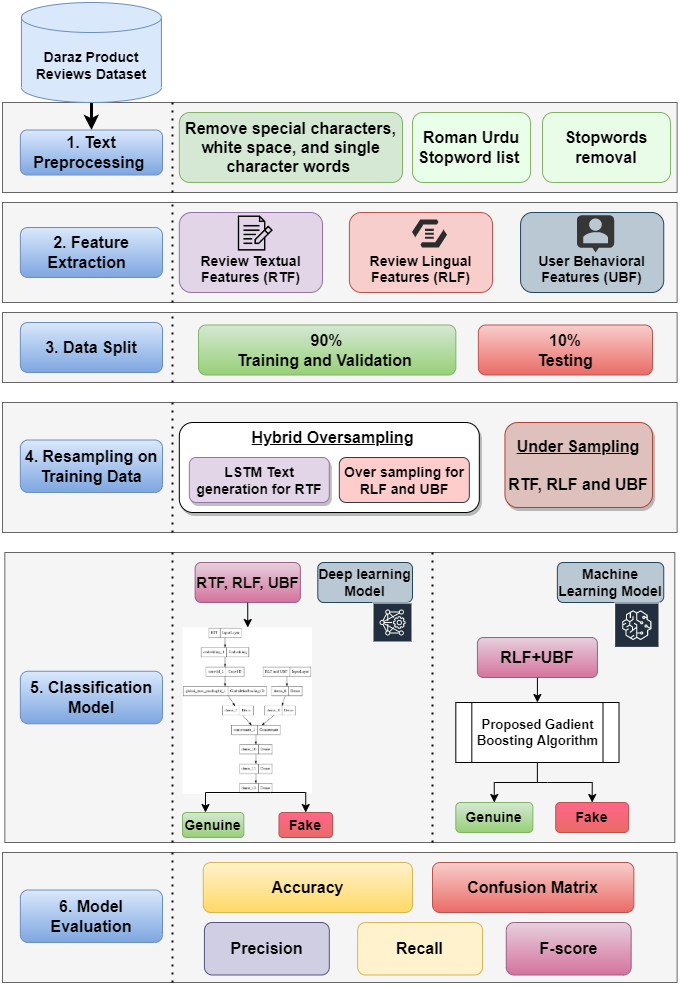

The diagram above was exported from draw.io. Its source (the exported page's mxGraphModel, read from the mxfile embedded in the PNG):
<mxGraphModel dx="978" dy="1680" grid="1" gridSize="10" guides="1" tooltips="1" connect="1" arrows="1" fold="1" page="1" pageScale="1" pageWidth="850" pageHeight="1100" math="0" shadow="0">
  <root>
    <mxCell id="0" />
    <mxCell id="1" parent="0" />
    <mxCell id="YZ-Pv5noSzjTjTAXZBlO-9" value="" style="rounded=0;whiteSpace=wrap;html=1;fontSize=14;fillColor=#f5f5f5;fontColor=#333333;strokeColor=#666666;" parent="1" vertex="1">
      <mxGeometry x="100" y="380" width="674.62" height="130" as="geometry" />
    </mxCell>
    <mxCell id="ZTLQqisoM64XqBOIMeds-57" value="" style="rounded=0;whiteSpace=wrap;html=1;fontSize=14;fillColor=#f5f5f5;fontColor=#333333;strokeColor=#666666;" parent="1" vertex="1">
      <mxGeometry x="100" y="180" width="674.62" height="100" as="geometry" />
    </mxCell>
    <mxCell id="ZTLQqisoM64XqBOIMeds-33" value="&lt;b&gt;&lt;br&gt;&lt;br&gt;Review Textual Features (RTF)&lt;br&gt;&lt;/b&gt;" style="rounded=1;whiteSpace=wrap;html=1;fontSize=14;fillColor=#e1d5e7;strokeColor=#9673a6;align=center;" parent="1" vertex="1">
      <mxGeometry x="276.82" y="190" width="143.18" height="80" as="geometry" />
    </mxCell>
    <mxCell id="XBep591YDZqt0PSVeFgJ-12" value="" style="rounded=0;whiteSpace=wrap;html=1;fontSize=14;fillColor=#f5f5f5;fontColor=#333333;strokeColor=#666666;" parent="1" vertex="1">
      <mxGeometry x="100" y="80" width="674.62" height="90" as="geometry" />
    </mxCell>
    <mxCell id="XBep591YDZqt0PSVeFgJ-123" value="" style="rounded=1;whiteSpace=wrap;html=1;fontSize=16;shadow=1;" parent="1" vertex="1">
      <mxGeometry x="276.82" y="400" width="300" height="90" as="geometry" />
    </mxCell>
    <mxCell id="XBep591YDZqt0PSVeFgJ-72" value="" style="edgeStyle=orthogonalEdgeStyle;rounded=0;orthogonalLoop=1;jettySize=auto;html=1;fontSize=14;strokeWidth=3;" parent="1" source="XBep591YDZqt0PSVeFgJ-2" target="XBep591YDZqt0PSVeFgJ-13" edge="1">
      <mxGeometry relative="1" as="geometry" />
    </mxCell>
    <mxCell id="XBep591YDZqt0PSVeFgJ-2" value="&lt;b&gt;&lt;font style=&quot;font-size: 14px&quot;&gt;Daraz Product Reviews Dataset&lt;/font&gt;&lt;/b&gt;" style="shape=cylinder3;whiteSpace=wrap;html=1;boundedLbl=1;backgroundOutline=1;size=15;fillColor=#dae8fc;strokeColor=#6c8ebf;" parent="1" vertex="1">
      <mxGeometry x="118.94" y="-20" width="140" height="100" as="geometry" />
    </mxCell>
    <mxCell id="XBep591YDZqt0PSVeFgJ-13" value="&lt;font style=&quot;&quot;&gt;&lt;b style=&quot;font-size: 16px;&quot;&gt;1. Text &lt;/b&gt;&lt;span style=&quot;font-size: 16px;&quot;&gt;&lt;b&gt;Preprocessing&lt;/b&gt;&lt;/span&gt;&lt;b style=&quot;font-size: 16px;&quot;&gt;&amp;nbsp;&lt;/b&gt;&lt;/font&gt;" style="rounded=1;whiteSpace=wrap;html=1;fontSize=14;fillColor=#dae8fc;strokeColor=#6c8ebf;gradientColor=#7ea6e0;align=center;" parent="1" vertex="1">
      <mxGeometry x="117.88" y="107.5" width="142.12" height="45" as="geometry" />
    </mxCell>
    <mxCell id="XBep591YDZqt0PSVeFgJ-27" value="&lt;font&gt;&lt;span style=&quot;font-weight: bold&quot;&gt;&lt;font style=&quot;font-size: 14px;&quot;&gt;LSTM Text generation for RTF&lt;/font&gt;&lt;/span&gt;&lt;br&gt;&lt;div style=&quot;font-size: 12px ; text-align: left&quot;&gt;&lt;/div&gt;&lt;/font&gt;" style="rounded=1;whiteSpace=wrap;html=1;align=center;fillColor=#e1d5e7;strokeColor=#9673a6;shadow=1;" parent="1" vertex="1">
      <mxGeometry x="286.82" y="435" width="140" height="45" as="geometry" />
    </mxCell>
    <mxCell id="XBep591YDZqt0PSVeFgJ-29" value="&lt;b&gt;&lt;font style=&quot;font-size: 14px&quot;&gt;Over sampling for RLF and UBF&lt;/font&gt;&lt;/b&gt;" style="rounded=1;whiteSpace=wrap;html=1;fillColor=#ffcccc;strokeColor=#36393d;" parent="1" vertex="1">
      <mxGeometry x="436.82" y="435" width="130" height="45" as="geometry" />
    </mxCell>
    <mxCell id="ZTLQqisoM64XqBOIMeds-14" value="&lt;span style=&quot;font-size: 16px;&quot;&gt;&lt;b&gt;Roman Urdu Stopword list&amp;nbsp;&lt;/b&gt;&lt;/span&gt;" style="rounded=1;whiteSpace=wrap;html=1;fontSize=14;fillColor=#EAFFE9;strokeColor=#82b366;align=center;" parent="1" vertex="1">
      <mxGeometry x="510" y="90" width="118.06" height="70" as="geometry" />
    </mxCell>
    <mxCell id="ZTLQqisoM64XqBOIMeds-16" value="&lt;span style=&quot;font-size: 16px;&quot;&gt;&lt;b&gt;Stopwords removal&lt;/b&gt;&lt;/span&gt;" style="rounded=1;whiteSpace=wrap;html=1;fontSize=14;fillColor=#E8FCE7;strokeColor=#82b366;align=center;" parent="1" vertex="1">
      <mxGeometry x="640" y="90" width="128.06" height="70" as="geometry" />
    </mxCell>
    <mxCell id="ZTLQqisoM64XqBOIMeds-19" value="&lt;span style=&quot;font-size: 16px;&quot;&gt;&lt;b&gt;Remove special characters, white space, and single character words&amp;nbsp;&lt;/b&gt;&lt;/span&gt;" style="rounded=1;whiteSpace=wrap;html=1;fontSize=14;fillColor=#d5e8d4;strokeColor=#82b366;align=center;" parent="1" vertex="1">
      <mxGeometry x="276.82" y="90" width="223.18" height="70" as="geometry" />
    </mxCell>
    <mxCell id="ZTLQqisoM64XqBOIMeds-44" value="&lt;font style=&quot;&quot;&gt;&lt;b style=&quot;font-size: 16px;&quot;&gt;2. Feature Extraction&amp;nbsp;&lt;/b&gt;&lt;b style=&quot;font-size: 16px;&quot;&gt;&amp;nbsp;&lt;/b&gt;&lt;/font&gt;" style="rounded=1;whiteSpace=wrap;html=1;fontSize=14;fillColor=#dae8fc;strokeColor=#6c8ebf;gradientColor=#7ea6e0;align=center;" parent="1" vertex="1">
      <mxGeometry x="117.88" y="205" width="142.12" height="50" as="geometry" />
    </mxCell>
    <mxCell id="ZTLQqisoM64XqBOIMeds-64" value="&lt;b&gt;&lt;br&gt;&lt;br&gt;Review Lingual Features (RLF)&lt;br&gt;&lt;/b&gt;" style="rounded=1;whiteSpace=wrap;html=1;fontSize=14;fillColor=#f8cecc;strokeColor=#b85450;align=center;" parent="1" vertex="1">
      <mxGeometry x="446.87" y="190" width="143.18" height="80" as="geometry" />
    </mxCell>
    <mxCell id="ZTLQqisoM64XqBOIMeds-66" value="&lt;b&gt;&lt;br&gt;&lt;br&gt;User Behavioral Features (UBF)&lt;br&gt;&lt;/b&gt;" style="rounded=1;whiteSpace=wrap;html=1;fontSize=14;fillColor=#bac8d3;strokeColor=#23445d;align=center;" parent="1" vertex="1">
      <mxGeometry x="618.06" y="190" width="143.18" height="80" as="geometry" />
    </mxCell>
    <mxCell id="YZ-Pv5noSzjTjTAXZBlO-1" value="" style="rounded=0;whiteSpace=wrap;html=1;fontSize=14;fillColor=#f5f5f5;fontColor=#333333;strokeColor=#666666;" parent="1" vertex="1">
      <mxGeometry x="100" y="290" width="674.62" height="70" as="geometry" />
    </mxCell>
    <mxCell id="YZ-Pv5noSzjTjTAXZBlO-2" value="&lt;font style=&quot;&quot;&gt;&lt;b style=&quot;font-size: 16px;&quot;&gt;3. Data Split&lt;/b&gt;&lt;/font&gt;" style="rounded=1;whiteSpace=wrap;html=1;fontSize=14;fillColor=#dae8fc;strokeColor=#6c8ebf;gradientColor=#7ea6e0;align=center;" parent="1" vertex="1">
      <mxGeometry x="117.88" y="300" width="142.12" height="50" as="geometry" />
    </mxCell>
    <mxCell id="YZ-Pv5noSzjTjTAXZBlO-3" value="" style="dashed=0;aspect=fixed;verticalLabelPosition=bottom;verticalAlign=top;align=center;shape=mxgraph.gmdl.chat;strokeColor=none;fillColor=#363636;shadow=0;sketch=0;" parent="1" vertex="1">
      <mxGeometry x="674.47" y="192.83" width="37.17" height="37.17" as="geometry" />
    </mxCell>
    <mxCell id="YZ-Pv5noSzjTjTAXZBlO-4" value="&lt;b style=&quot;font-size: 16px;&quot;&gt;90%&lt;br&gt;Training and Validation&amp;nbsp;&lt;br&gt;&lt;/b&gt;" style="rounded=1;whiteSpace=wrap;html=1;fontSize=14;fillColor=#d5e8d4;strokeColor=#82b366;align=center;gradientColor=#97d077;" parent="1" vertex="1">
      <mxGeometry x="296" y="302.5" width="257.32" height="50" as="geometry" />
    </mxCell>
    <mxCell id="YZ-Pv5noSzjTjTAXZBlO-5" value="&lt;b style=&quot;font-size: 16px;&quot;&gt;10%&lt;br&gt;Testing&lt;br&gt;&lt;/b&gt;" style="rounded=1;whiteSpace=wrap;html=1;fontSize=14;fillColor=#f8cecc;strokeColor=#b85450;align=center;gradientColor=#ea6b66;" parent="1" vertex="1">
      <mxGeometry x="575.86" y="302.5" width="174.14" height="50" as="geometry" />
    </mxCell>
    <mxCell id="YZ-Pv5noSzjTjTAXZBlO-7" value="&lt;b&gt;&lt;font style=&quot;font-size: 16px;&quot;&gt;&lt;u&gt;Hybrid Oversampling&lt;/u&gt;&lt;/font&gt;&lt;/b&gt;" style="text;html=1;resizable=0;autosize=1;align=center;verticalAlign=middle;points=[];fillColor=none;strokeColor=none;rounded=0;shadow=1;fontSize=16;" parent="1" vertex="1">
      <mxGeometry x="335.09999999999997" y="400" width="190" height="30" as="geometry" />
    </mxCell>
    <mxCell id="YZ-Pv5noSzjTjTAXZBlO-8" value="&lt;b style=&quot;&quot;&gt;&lt;font style=&quot;font-size: 16px;&quot;&gt;&lt;u&gt;Under Sampling&lt;br&gt;&lt;/u&gt;&lt;br&gt;RTF, RLF and UBF&lt;br&gt;&lt;/font&gt;&lt;/b&gt;" style="rounded=1;whiteSpace=wrap;html=1;fontSize=16;shadow=1;fillColor=#DEC1BD;strokeColor=#ae4132;" parent="1" vertex="1">
      <mxGeometry x="602.45" y="400" width="147.54" height="85" as="geometry" />
    </mxCell>
    <mxCell id="YZ-Pv5noSzjTjTAXZBlO-10" value="&lt;font style=&quot;&quot;&gt;&lt;b style=&quot;font-size: 16px;&quot;&gt;4. Resampling on Training Data&lt;/b&gt;&lt;/font&gt;" style="rounded=1;whiteSpace=wrap;html=1;fontSize=14;fillColor=#dae8fc;strokeColor=#6c8ebf;gradientColor=#7ea6e0;align=center;" parent="1" vertex="1">
      <mxGeometry x="117.88" y="417.5" width="142.12" height="52.5" as="geometry" />
    </mxCell>
    <mxCell id="YZ-Pv5noSzjTjTAXZBlO-13" value="" style="rounded=0;whiteSpace=wrap;html=1;fontSize=14;fillColor=#f5f5f5;fontColor=#333333;strokeColor=#666666;" parent="1" vertex="1">
      <mxGeometry x="102.31" y="530" width="670" height="290" as="geometry" />
    </mxCell>
    <mxCell id="YZ-Pv5noSzjTjTAXZBlO-14" value="&lt;font style=&quot;&quot;&gt;&lt;b style=&quot;font-size: 16px;&quot;&gt;5. Classification Model&lt;/b&gt;&lt;/font&gt;" style="rounded=1;whiteSpace=wrap;html=1;fontSize=14;fillColor=#dae8fc;strokeColor=#6c8ebf;gradientColor=#7ea6e0;align=center;" parent="1" vertex="1">
      <mxGeometry x="117.88" y="648.75" width="142.12" height="52.5" as="geometry" />
    </mxCell>
    <mxCell id="YZ-Pv5noSzjTjTAXZBlO-15" value="" style="rounded=0;whiteSpace=wrap;html=1;fontSize=14;fillColor=#f5f5f5;fontColor=#333333;strokeColor=#666666;" parent="1" vertex="1">
      <mxGeometry x="100" y="830" width="674.62" height="130" as="geometry" />
    </mxCell>
    <mxCell id="YZ-Pv5noSzjTjTAXZBlO-16" value="&lt;font style=&quot;&quot;&gt;&lt;b style=&quot;font-size: 16px;&quot;&gt;6. Model Evaluation&lt;/b&gt;&lt;/font&gt;" style="rounded=1;whiteSpace=wrap;html=1;fontSize=14;fillColor=#dae8fc;strokeColor=#6c8ebf;gradientColor=#7ea6e0;align=center;" parent="1" vertex="1">
      <mxGeometry x="117.88" y="867.5" width="142.12" height="52.5" as="geometry" />
    </mxCell>
    <mxCell id="YZ-Pv5noSzjTjTAXZBlO-17" value="&lt;b style=&quot;font-size: 16px;&quot;&gt;Accuracy&lt;br&gt;&lt;/b&gt;" style="rounded=1;whiteSpace=wrap;html=1;fontSize=14;fillColor=#fff2cc;strokeColor=#d6b656;align=center;gradientColor=#ffd966;" parent="1" vertex="1">
      <mxGeometry x="300.77" y="840" width="209.23" height="50" as="geometry" />
    </mxCell>
    <mxCell id="YZ-Pv5noSzjTjTAXZBlO-18" value="&lt;b style=&quot;font-size: 16px;&quot;&gt;Confusion Matrix&lt;br&gt;&lt;/b&gt;" style="rounded=1;whiteSpace=wrap;html=1;fontSize=14;fillColor=#f8cecc;strokeColor=#b85450;align=center;gradientColor=#ea6b66;" parent="1" vertex="1">
      <mxGeometry x="530" y="840" width="201.35" height="50" as="geometry" />
    </mxCell>
    <mxCell id="YZ-Pv5noSzjTjTAXZBlO-20" value="&lt;b style=&quot;font-size: 16px;&quot;&gt;Recall&lt;br&gt;&lt;/b&gt;" style="rounded=1;whiteSpace=wrap;html=1;fontSize=14;fillColor=#fff2cc;strokeColor=#d6b656;align=center;" parent="1" vertex="1">
      <mxGeometry x="455.15" y="900" width="124.9" height="52.5" as="geometry" />
    </mxCell>
    <mxCell id="YZ-Pv5noSzjTjTAXZBlO-22" value="&lt;b style=&quot;font-size: 16px;&quot;&gt;F-score&lt;br&gt;&lt;/b&gt;" style="rounded=1;whiteSpace=wrap;html=1;fontSize=14;fillColor=#e6d0de;strokeColor=#996185;align=center;gradientColor=#d5739d;" parent="1" vertex="1">
      <mxGeometry x="603.77" y="900" width="124.9" height="52.5" as="geometry" />
    </mxCell>
    <mxCell id="YZ-Pv5noSzjTjTAXZBlO-23" value="&lt;b style=&quot;font-size: 16px;&quot;&gt;Precision&lt;br&gt;&lt;/b&gt;" style="rounded=1;whiteSpace=wrap;html=1;fontSize=14;fillColor=#d0cee2;strokeColor=#56517e;align=center;" parent="1" vertex="1">
      <mxGeometry x="301.92" y="900" width="124.9" height="52.5" as="geometry" />
    </mxCell>
    <mxCell id="IOdPg_Ueup43EacDcn7F-2" value="" style="shape=image;imageAspect=0;aspect=fixed;verticalLabelPosition=bottom;verticalAlign=top;image=data:image/png,(base64 omitted: 46560 chars);" vertex="1" parent="1">
      <mxGeometry x="280.5" y="605" width="129.5" height="167.09" as="geometry" />
    </mxCell>
    <mxCell id="IOdPg_Ueup43EacDcn7F-4" value="Deep learning Model" style="rounded=1;whiteSpace=wrap;html=1;fontSize=14;fontStyle=1;fillColor=#bac8d3;strokeColor=#23445d;" vertex="1" parent="1">
      <mxGeometry x="415.3" y="540" width="94.7" height="40" as="geometry" />
    </mxCell>
    <mxCell id="IOdPg_Ueup43EacDcn7F-6" value="Machine Learning Model" style="rounded=1;whiteSpace=wrap;html=1;fontSize=14;fontStyle=1;fillColor=#bac8d3;strokeColor=#23445d;" vertex="1" parent="1">
      <mxGeometry x="654.86" y="540" width="106.38" height="40" as="geometry" />
    </mxCell>
    <mxCell id="IOdPg_Ueup43EacDcn7F-7" value="&lt;font size=&quot;1&quot; style=&quot;&quot;&gt;&lt;b style=&quot;font-size: 16px;&quot;&gt;RLF+UBF&lt;/b&gt;&lt;/font&gt;" style="rounded=1;whiteSpace=wrap;html=1;fontSize=14;fillColor=#e6d0de;gradientColor=#d5739d;strokeColor=#996185;" vertex="1" parent="1">
      <mxGeometry x="574.91" y="615" width="120" height="40" as="geometry" />
    </mxCell>
    <mxCell id="IOdPg_Ueup43EacDcn7F-8" value="" style="shape=image;html=1;verticalAlign=top;verticalLabelPosition=bottom;labelBackgroundColor=#ffffff;imageAspect=0;aspect=fixed;image=https://cdn2.iconfinder.com/data/icons/essential-web-3/50/edit-document-note-writing-review-128.png;fontSize=16;" vertex="1" parent="1">
      <mxGeometry x="335.09999999999997" y="192.83" width="36.42" height="36.42" as="geometry" />
    </mxCell>
    <mxCell id="IOdPg_Ueup43EacDcn7F-10" value="" style="editableCssRules=.*;shape=image;verticalLabelPosition=bottom;labelBackgroundColor=#ffffff;verticalAlign=top;aspect=fixed;imageAspect=0;image=data:image/svg+xml,(base64 omitted: 704 chars);fontSize=16;" vertex="1" parent="1">
      <mxGeometry x="510" y="197.46" width="34.9" height="27.92" as="geometry" />
    </mxCell>
    <mxCell id="IOdPg_Ueup43EacDcn7F-12" value="" style="sketch=0;outlineConnect=0;fontColor=#232F3E;gradientColor=none;strokeColor=#ffffff;fillColor=#232F3E;dashed=0;verticalLabelPosition=middle;verticalAlign=bottom;align=center;html=1;whiteSpace=wrap;fontSize=10;fontStyle=1;spacing=3;shape=mxgraph.aws4.productIcon;prIcon=mxgraph.aws4.deep_learning_amis;" vertex="1" parent="1">
      <mxGeometry x="470" y="580" width="40" height="25" as="geometry" />
    </mxCell>
    <mxCell id="IOdPg_Ueup43EacDcn7F-13" value="" style="sketch=0;outlineConnect=0;fontColor=#232F3E;gradientColor=none;strokeColor=#ffffff;fillColor=#232F3E;dashed=0;verticalLabelPosition=middle;verticalAlign=bottom;align=center;html=1;whiteSpace=wrap;fontSize=10;fontStyle=1;spacing=3;shape=mxgraph.aws4.productIcon;prIcon=mxgraph.aws4.sagemaker;" vertex="1" parent="1">
      <mxGeometry x="711.64" y="580" width="45.38" height="40" as="geometry" />
    </mxCell>
    <mxCell id="IOdPg_Ueup43EacDcn7F-26" style="edgeStyle=orthogonalEdgeStyle;rounded=0;orthogonalLoop=1;jettySize=auto;html=1;fontSize=16;fontColor=#86B4ED;" edge="1" parent="1" source="IOdPg_Ueup43EacDcn7F-17" target="IOdPg_Ueup43EacDcn7F-23">
      <mxGeometry relative="1" as="geometry" />
    </mxCell>
    <mxCell id="IOdPg_Ueup43EacDcn7F-17" value="&lt;font color=&quot;#000000&quot; style=&quot;font-size: 13px;&quot;&gt;&lt;b&gt;Proposed Gadient Boosting Algorithm&lt;/b&gt;&lt;/font&gt;" style="shape=process;whiteSpace=wrap;html=1;backgroundOutline=1;fontSize=12;fontColor=#86B4ED;fillColor=#FFFFFF;" vertex="1" parent="1">
      <mxGeometry x="553.32" y="680" width="163.18" height="60" as="geometry" />
    </mxCell>
    <mxCell id="IOdPg_Ueup43EacDcn7F-21" value="&lt;font size=&quot;1&quot; style=&quot;&quot;&gt;&lt;span style=&quot;font-size: 15px;&quot;&gt;&lt;b&gt;RTF, RLF, UBF&lt;/b&gt;&lt;/span&gt;&lt;/font&gt;" style="rounded=1;whiteSpace=wrap;html=1;fontSize=14;fillColor=#e6d0de;gradientColor=#d5739d;strokeColor=#996185;" vertex="1" parent="1">
      <mxGeometry x="292.62" y="540" width="105.25" height="40" as="geometry" />
    </mxCell>
    <mxCell id="IOdPg_Ueup43EacDcn7F-23" value="&lt;font size=&quot;1&quot; style=&quot;&quot;&gt;&lt;b style=&quot;font-size: 14px;&quot;&gt;Genuine&lt;/b&gt;&lt;/font&gt;" style="rounded=1;whiteSpace=wrap;html=1;fontSize=14;fillColor=#d5e8d4;gradientColor=#97d077;strokeColor=#82b366;" vertex="1" parent="1">
      <mxGeometry x="553.3199999999999" y="780" width="77.04" height="30" as="geometry" />
    </mxCell>
    <mxCell id="IOdPg_Ueup43EacDcn7F-24" value="&lt;font size=&quot;1&quot; style=&quot;&quot;&gt;&lt;b style=&quot;font-size: 14px;&quot;&gt;Fake&lt;/b&gt;&lt;/font&gt;" style="rounded=1;whiteSpace=wrap;html=1;fontSize=14;fillColor=#FF668A;strokeColor=#b85450;gradientColor=#ea6b66;" vertex="1" parent="1">
      <mxGeometry x="653.2" y="780" width="72.9" height="30" as="geometry" />
    </mxCell>
    <mxCell id="IOdPg_Ueup43EacDcn7F-27" style="edgeStyle=orthogonalEdgeStyle;rounded=0;orthogonalLoop=1;jettySize=auto;html=1;fontSize=16;fontColor=#86B4ED;entryX=0.5;entryY=0;entryDx=0;entryDy=0;" edge="1" parent="1" target="IOdPg_Ueup43EacDcn7F-24">
      <mxGeometry relative="1" as="geometry">
        <mxPoint x="630" y="760" as="sourcePoint" />
        <mxPoint x="597.4000000000001" y="780" as="targetPoint" />
        <Array as="points">
          <mxPoint x="645" y="760" />
          <mxPoint x="690" y="760" />
        </Array>
      </mxGeometry>
    </mxCell>
    <mxCell id="IOdPg_Ueup43EacDcn7F-28" style="edgeStyle=orthogonalEdgeStyle;rounded=0;orthogonalLoop=1;jettySize=auto;html=1;fontSize=16;fontColor=#86B4ED;" edge="1" parent="1" target="IOdPg_Ueup43EacDcn7F-29">
      <mxGeometry relative="1" as="geometry">
        <mxPoint x="358" y="770" as="sourcePoint" />
        <Array as="points">
          <mxPoint x="358" y="770" />
          <mxPoint x="303" y="770" />
        </Array>
      </mxGeometry>
    </mxCell>
    <mxCell id="IOdPg_Ueup43EacDcn7F-29" value="&lt;font size=&quot;1&quot; style=&quot;&quot;&gt;&lt;b style=&quot;font-size: 14px;&quot;&gt;Genuine&lt;/b&gt;&lt;/font&gt;" style="rounded=1;whiteSpace=wrap;html=1;fontSize=14;fillColor=#d5e8d4;gradientColor=#97d077;strokeColor=#82b366;" vertex="1" parent="1">
      <mxGeometry x="280" y="790" width="61.32" height="25" as="geometry" />
    </mxCell>
    <mxCell id="IOdPg_Ueup43EacDcn7F-30" value="&lt;font size=&quot;1&quot; style=&quot;&quot;&gt;&lt;b style=&quot;font-size: 14px;&quot;&gt;Fake&lt;/b&gt;&lt;/font&gt;" style="rounded=1;whiteSpace=wrap;html=1;fontSize=14;fillColor=#FF668A;strokeColor=#b85450;gradientColor=#ea6b66;" vertex="1" parent="1">
      <mxGeometry x="376.46" y="790" width="53.54" height="25" as="geometry" />
    </mxCell>
    <mxCell id="IOdPg_Ueup43EacDcn7F-31" style="edgeStyle=orthogonalEdgeStyle;rounded=0;orthogonalLoop=1;jettySize=auto;html=1;fontSize=16;fontColor=#86B4ED;entryX=0.5;entryY=0;entryDx=0;entryDy=0;" edge="1" parent="1" target="IOdPg_Ueup43EacDcn7F-30">
      <mxGeometry relative="1" as="geometry">
        <mxPoint x="353.26" y="770" as="sourcePoint" />
        <mxPoint x="320.6600000000001" y="790" as="targetPoint" />
        <Array as="points">
          <mxPoint x="368.26" y="770" />
          <mxPoint x="413.26" y="770" />
        </Array>
      </mxGeometry>
    </mxCell>
    <mxCell id="IOdPg_Ueup43EacDcn7F-36" value="" style="endArrow=classic;html=1;rounded=0;fontSize=14;fontColor=#86B4ED;exitX=0.5;exitY=1;exitDx=0;exitDy=0;entryX=0.5;entryY=0;entryDx=0;entryDy=0;" edge="1" parent="1" source="IOdPg_Ueup43EacDcn7F-7" target="IOdPg_Ueup43EacDcn7F-17">
      <mxGeometry width="50" height="50" relative="1" as="geometry">
        <mxPoint x="240" y="620" as="sourcePoint" />
        <mxPoint x="290" y="570" as="targetPoint" />
      </mxGeometry>
    </mxCell>
    <mxCell id="IOdPg_Ueup43EacDcn7F-37" value="" style="endArrow=classic;html=1;rounded=0;fontSize=14;fontColor=#86B4ED;exitX=0.5;exitY=1;exitDx=0;exitDy=0;entryX=0.5;entryY=0;entryDx=0;entryDy=0;" edge="1" parent="1" source="IOdPg_Ueup43EacDcn7F-21" target="IOdPg_Ueup43EacDcn7F-2">
      <mxGeometry width="50" height="50" relative="1" as="geometry">
        <mxPoint x="644.9099999999999" y="665" as="sourcePoint" />
        <mxPoint x="644.9100000000003" y="690" as="targetPoint" />
      </mxGeometry>
    </mxCell>
    <mxCell id="IOdPg_Ueup43EacDcn7F-39" value="" style="endArrow=none;dashed=1;html=1;dashPattern=1 3;strokeWidth=2;rounded=0;fontSize=15;fontColor=#000000;" edge="1" parent="1">
      <mxGeometry width="50" height="50" relative="1" as="geometry">
        <mxPoint x="530" y="820" as="sourcePoint" />
        <mxPoint x="530" y="530" as="targetPoint" />
      </mxGeometry>
    </mxCell>
    <mxCell id="IOdPg_Ueup43EacDcn7F-40" value="" style="endArrow=none;dashed=1;html=1;dashPattern=1 3;strokeWidth=2;rounded=0;fontSize=15;fontColor=#000000;" edge="1" parent="1">
      <mxGeometry width="50" height="50" relative="1" as="geometry">
        <mxPoint x="270" y="820" as="sourcePoint" />
        <mxPoint x="270" y="530" as="targetPoint" />
      </mxGeometry>
    </mxCell>
    <mxCell id="IOdPg_Ueup43EacDcn7F-41" value="" style="endArrow=none;dashed=1;html=1;dashPattern=1 3;strokeWidth=2;rounded=0;fontSize=15;fontColor=#000000;" edge="1" parent="1">
      <mxGeometry width="50" height="50" relative="1" as="geometry">
        <mxPoint x="270" y="510" as="sourcePoint" />
        <mxPoint x="270" y="380" as="targetPoint" />
      </mxGeometry>
    </mxCell>
    <mxCell id="IOdPg_Ueup43EacDcn7F-42" value="" style="endArrow=none;dashed=1;html=1;dashPattern=1 3;strokeWidth=2;rounded=0;fontSize=15;fontColor=#000000;" edge="1" parent="1">
      <mxGeometry width="50" height="50" relative="1" as="geometry">
        <mxPoint x="270" y="360" as="sourcePoint" />
        <mxPoint x="270" y="290" as="targetPoint" />
      </mxGeometry>
    </mxCell>
    <mxCell id="IOdPg_Ueup43EacDcn7F-43" value="" style="endArrow=none;dashed=1;html=1;dashPattern=1 3;strokeWidth=2;rounded=0;fontSize=15;fontColor=#000000;" edge="1" parent="1">
      <mxGeometry width="50" height="50" relative="1" as="geometry">
        <mxPoint x="270" y="280" as="sourcePoint" />
        <mxPoint x="270" y="180" as="targetPoint" />
      </mxGeometry>
    </mxCell>
    <mxCell id="IOdPg_Ueup43EacDcn7F-44" value="" style="endArrow=none;dashed=1;html=1;dashPattern=1 3;strokeWidth=2;rounded=0;fontSize=15;fontColor=#000000;" edge="1" parent="1">
      <mxGeometry width="50" height="50" relative="1" as="geometry">
        <mxPoint x="270" y="170" as="sourcePoint" />
        <mxPoint x="270" y="80" as="targetPoint" />
      </mxGeometry>
    </mxCell>
    <mxCell id="IOdPg_Ueup43EacDcn7F-45" value="" style="endArrow=none;dashed=1;html=1;dashPattern=1 3;strokeWidth=2;rounded=0;fontSize=15;fontColor=#000000;" edge="1" parent="1">
      <mxGeometry width="50" height="50" relative="1" as="geometry">
        <mxPoint x="270" y="960" as="sourcePoint" />
        <mxPoint x="270" y="830" as="targetPoint" />
      </mxGeometry>
    </mxCell>
  </root>
</mxGraphModel>